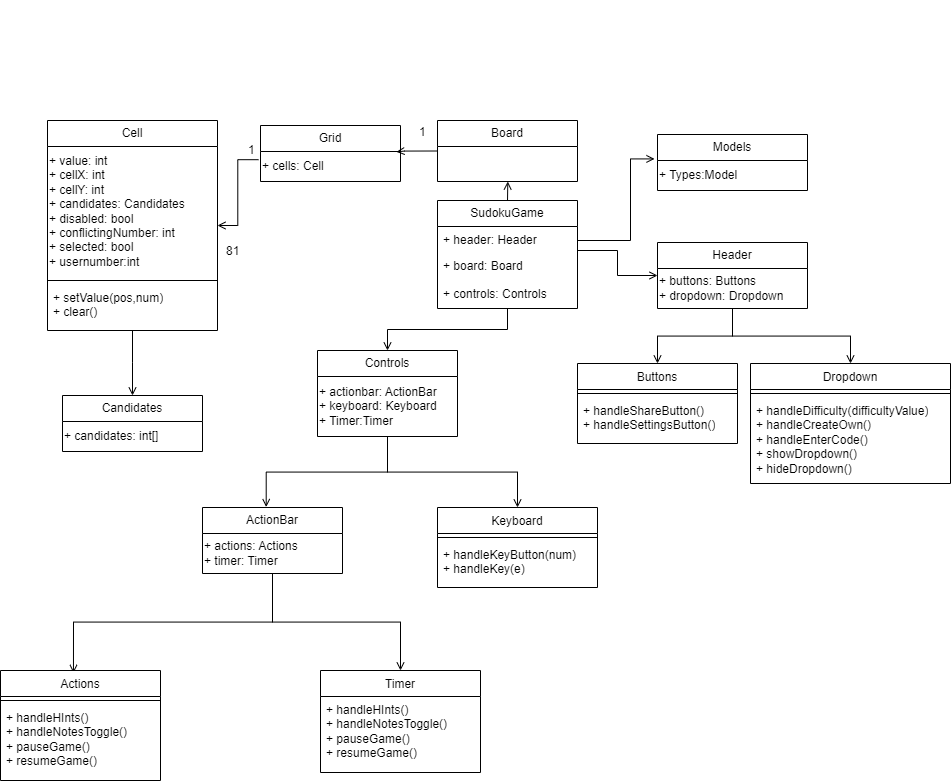

The diagram above was exported from draw.io. Its source (the exported page's mxGraphModel, read from the mxfile embedded in the PNG):
<mxGraphModel dx="2227" dy="2052" grid="1" gridSize="10" guides="1" tooltips="1" connect="1" arrows="1" fold="1" page="1" pageScale="1" pageWidth="827" pageHeight="1169" math="0" shadow="0">
  <root>
    <mxCell id="0" />
    <mxCell id="1" parent="0" />
    <mxCell id="4IN2dYihjy3sliKFYV_c-1" style="edgeStyle=orthogonalEdgeStyle;rounded=0;orthogonalLoop=1;jettySize=auto;html=1;entryX=0.5;entryY=0;entryDx=0;entryDy=0;endArrow=open;endFill=0;" parent="1" source="4IN2dYihjy3sliKFYV_c-2" target="4IN2dYihjy3sliKFYV_c-16" edge="1">
      <mxGeometry relative="1" as="geometry" />
    </mxCell>
    <mxCell id="4IN2dYihjy3sliKFYV_c-2" value="SudokuGame" style="swimlane;fontStyle=0;childLayout=stackLayout;horizontal=1;startSize=26;fillColor=none;horizontalStack=0;resizeParent=1;resizeParentMax=0;resizeLast=0;collapsible=1;marginBottom=0;whiteSpace=wrap;html=1;" parent="1" vertex="1">
      <mxGeometry x="387" y="130" width="140" height="108" as="geometry" />
    </mxCell>
    <mxCell id="4IN2dYihjy3sliKFYV_c-3" value="+ header: Header" style="text;strokeColor=none;fillColor=none;align=left;verticalAlign=top;spacingLeft=4;spacingRight=4;overflow=hidden;rotatable=0;points=[[0,0.5],[1,0.5]];portConstraint=eastwest;whiteSpace=wrap;html=1;" parent="4IN2dYihjy3sliKFYV_c-2" vertex="1">
      <mxGeometry y="26" width="140" height="26" as="geometry" />
    </mxCell>
    <mxCell id="4IN2dYihjy3sliKFYV_c-4" value="+ board: Board" style="text;strokeColor=none;fillColor=none;align=left;verticalAlign=top;spacingLeft=4;spacingRight=4;overflow=hidden;rotatable=0;points=[[0,0.5],[1,0.5]];portConstraint=eastwest;whiteSpace=wrap;html=1;" parent="4IN2dYihjy3sliKFYV_c-2" vertex="1">
      <mxGeometry y="52" width="140" height="28" as="geometry" />
    </mxCell>
    <mxCell id="4IN2dYihjy3sliKFYV_c-5" value="+ controls: Controls" style="text;strokeColor=none;fillColor=none;align=left;verticalAlign=top;spacingLeft=4;spacingRight=4;overflow=hidden;rotatable=0;points=[[0,0.5],[1,0.5]];portConstraint=eastwest;whiteSpace=wrap;html=1;" parent="4IN2dYihjy3sliKFYV_c-2" vertex="1">
      <mxGeometry y="80" width="140" height="28" as="geometry" />
    </mxCell>
    <mxCell id="4IN2dYihjy3sliKFYV_c-6" value="Board" style="swimlane;fontStyle=0;childLayout=stackLayout;horizontal=1;startSize=26;fillColor=none;horizontalStack=0;resizeParent=1;resizeParentMax=0;resizeLast=0;collapsible=1;marginBottom=0;whiteSpace=wrap;html=1;" parent="1" vertex="1">
      <mxGeometry x="387" y="50" width="140" height="61" as="geometry" />
    </mxCell>
    <mxCell id="4IN2dYihjy3sliKFYV_c-8" value="Cell" style="swimlane;fontStyle=0;childLayout=stackLayout;horizontal=1;startSize=26;fillColor=none;horizontalStack=0;resizeParent=1;resizeParentMax=0;resizeLast=0;collapsible=1;marginBottom=0;whiteSpace=wrap;html=1;" parent="1" vertex="1">
      <mxGeometry x="-3" y="50" width="170" height="210" as="geometry" />
    </mxCell>
    <mxCell id="4IN2dYihjy3sliKFYV_c-9" value="&lt;span style=&quot;&quot;&gt;+ value:&amp;nbsp;&lt;/span&gt;&lt;span style=&quot;text-align: center; text-wrap-mode: wrap;&quot;&gt;int&lt;br&gt;&lt;/span&gt;+ cellX: int&lt;br&gt;+ cellY: int&lt;br&gt;+ candidates: Candidates&lt;br&gt;+ disabled: bool&lt;br&gt;+&amp;nbsp;&lt;span style=&quot;text-align: center; text-wrap-mode: wrap;&quot;&gt;&lt;/span&gt;conflictingNumber:&amp;nbsp;&lt;span style=&quot;text-wrap-mode: wrap; text-align: center;&quot;&gt;int&lt;br&gt;+ selected: bool&lt;br&gt;&lt;/span&gt;&lt;div&gt;&lt;span style=&quot;text-wrap-mode: wrap; text-align: center;&quot;&gt;+ usernumber:int&lt;/span&gt;&lt;/div&gt;" style="text;html=1;align=left;verticalAlign=middle;resizable=0;points=[];autosize=1;strokeColor=none;fillColor=none;" parent="4IN2dYihjy3sliKFYV_c-8" vertex="1">
      <mxGeometry y="26" width="170" height="130" as="geometry" />
    </mxCell>
    <mxCell id="4IN2dYihjy3sliKFYV_c-10" value="" style="line;strokeWidth=1;fillColor=none;align=left;verticalAlign=middle;spacingTop=-1;spacingLeft=3;spacingRight=3;rotatable=0;labelPosition=right;points=[];portConstraint=eastwest;strokeColor=inherit;" parent="4IN2dYihjy3sliKFYV_c-8" vertex="1">
      <mxGeometry y="156" width="170" height="8" as="geometry" />
    </mxCell>
    <mxCell id="4IN2dYihjy3sliKFYV_c-11" value="+ setValue(pos,num)&lt;br&gt;+ clear()" style="text;strokeColor=none;fillColor=none;align=left;verticalAlign=top;spacingLeft=4;spacingRight=4;overflow=hidden;rotatable=0;points=[[0,0.5],[1,0.5]];portConstraint=eastwest;whiteSpace=wrap;html=1;" parent="4IN2dYihjy3sliKFYV_c-8" vertex="1">
      <mxGeometry y="164" width="170" height="46" as="geometry" />
    </mxCell>
    <mxCell id="4IN2dYihjy3sliKFYV_c-12" value="Candidates" style="swimlane;fontStyle=0;childLayout=stackLayout;horizontal=1;startSize=26;fillColor=none;horizontalStack=0;resizeParent=1;resizeParentMax=0;resizeLast=0;collapsible=1;marginBottom=0;whiteSpace=wrap;html=1;" parent="1" vertex="1">
      <mxGeometry x="12" y="325" width="140" height="56" as="geometry" />
    </mxCell>
    <mxCell id="4IN2dYihjy3sliKFYV_c-13" value="+ candidates: int[]" style="text;html=1;align=left;verticalAlign=middle;resizable=0;points=[];autosize=1;strokeColor=none;fillColor=none;" parent="4IN2dYihjy3sliKFYV_c-12" vertex="1">
      <mxGeometry y="26" width="140" height="30" as="geometry" />
    </mxCell>
    <mxCell id="4IN2dYihjy3sliKFYV_c-14" style="edgeStyle=orthogonalEdgeStyle;rounded=0;orthogonalLoop=1;jettySize=auto;html=1;endArrow=open;endFill=0;" parent="1" source="4IN2dYihjy3sliKFYV_c-16" target="4IN2dYihjy3sliKFYV_c-40" edge="1">
      <mxGeometry relative="1" as="geometry">
        <mxPoint x="491" y="392" as="targetPoint" />
      </mxGeometry>
    </mxCell>
    <mxCell id="4IN2dYihjy3sliKFYV_c-15" style="edgeStyle=orthogonalEdgeStyle;rounded=0;orthogonalLoop=1;jettySize=auto;html=1;entryX=0;entryY=0.5;entryDx=0;entryDy=0;endArrow=open;endFill=0;exitX=1;exitY=0.5;exitDx=0;exitDy=0;" parent="1" source="4IN2dYihjy3sliKFYV_c-3" target="4IN2dYihjy3sliKFYV_c-22" edge="1">
      <mxGeometry relative="1" as="geometry">
        <Array as="points">
          <mxPoint x="527" y="180" />
          <mxPoint x="567" y="180" />
          <mxPoint x="567" y="205" />
        </Array>
      </mxGeometry>
    </mxCell>
    <mxCell id="4IN2dYihjy3sliKFYV_c-16" value="Controls" style="swimlane;fontStyle=0;childLayout=stackLayout;horizontal=1;startSize=26;fillColor=none;horizontalStack=0;resizeParent=1;resizeParentMax=0;resizeLast=0;collapsible=1;marginBottom=0;whiteSpace=wrap;html=1;" parent="1" vertex="1">
      <mxGeometry x="267" y="280" width="140" height="86" as="geometry" />
    </mxCell>
    <mxCell id="4IN2dYihjy3sliKFYV_c-17" value="+ actionbar: ActionBar&lt;br&gt;+ keyboard: Keyboard&lt;div&gt;+ Timer:Timer&lt;/div&gt;" style="text;html=1;align=left;verticalAlign=middle;resizable=0;points=[];autosize=1;strokeColor=none;fillColor=none;" parent="4IN2dYihjy3sliKFYV_c-16" vertex="1">
      <mxGeometry y="26" width="140" height="60" as="geometry" />
    </mxCell>
    <mxCell id="4IN2dYihjy3sliKFYV_c-18" style="edgeStyle=orthogonalEdgeStyle;rounded=0;orthogonalLoop=1;jettySize=auto;html=1;exitX=0.5;exitY=1;exitDx=0;exitDy=0;entryX=0.456;entryY=0.022;entryDx=0;entryDy=0;endArrow=open;endFill=0;entryPerimeter=0;" parent="1" source="4IN2dYihjy3sliKFYV_c-20" target="4IN2dYihjy3sliKFYV_c-46" edge="1">
      <mxGeometry relative="1" as="geometry">
        <mxPoint x="97" y="500" as="targetPoint" />
      </mxGeometry>
    </mxCell>
    <mxCell id="4IN2dYihjy3sliKFYV_c-19" style="edgeStyle=orthogonalEdgeStyle;rounded=0;orthogonalLoop=1;jettySize=auto;html=1;exitX=0.5;exitY=1;exitDx=0;exitDy=0;entryX=0.5;entryY=0;entryDx=0;entryDy=0;endArrow=open;endFill=0;" parent="1" source="4IN2dYihjy3sliKFYV_c-20" target="4IN2dYihjy3sliKFYV_c-43" edge="1">
      <mxGeometry relative="1" as="geometry">
        <mxPoint x="367" y="500" as="targetPoint" />
      </mxGeometry>
    </mxCell>
    <mxCell id="4IN2dYihjy3sliKFYV_c-20" value="ActionBar" style="swimlane;fontStyle=0;childLayout=stackLayout;horizontal=1;startSize=26;fillColor=none;horizontalStack=0;resizeParent=1;resizeParentMax=0;resizeLast=0;collapsible=1;marginBottom=0;whiteSpace=wrap;html=1;" parent="1" vertex="1">
      <mxGeometry x="152" y="437" width="140" height="66" as="geometry" />
    </mxCell>
    <mxCell id="4IN2dYihjy3sliKFYV_c-21" value="+ actions: Actions&lt;br&gt;+ timer: Timer" style="text;html=1;align=left;verticalAlign=middle;resizable=0;points=[];autosize=1;strokeColor=none;fillColor=none;" parent="4IN2dYihjy3sliKFYV_c-20" vertex="1">
      <mxGeometry y="26" width="140" height="40" as="geometry" />
    </mxCell>
    <mxCell id="4IN2dYihjy3sliKFYV_c-22" value="Header" style="swimlane;fontStyle=0;childLayout=stackLayout;horizontal=1;startSize=26;fillColor=none;horizontalStack=0;resizeParent=1;resizeParentMax=0;resizeLast=0;collapsible=1;marginBottom=0;whiteSpace=wrap;html=1;" parent="1" vertex="1">
      <mxGeometry x="607" y="172" width="150" height="66" as="geometry" />
    </mxCell>
    <mxCell id="4IN2dYihjy3sliKFYV_c-23" value="+ buttons: Buttons&lt;br&gt;+ dropdown: Dropdown" style="text;html=1;align=left;verticalAlign=middle;resizable=0;points=[];autosize=1;strokeColor=none;fillColor=none;" parent="4IN2dYihjy3sliKFYV_c-22" vertex="1">
      <mxGeometry y="26" width="150" height="40" as="geometry" />
    </mxCell>
    <mxCell id="4IN2dYihjy3sliKFYV_c-24" value="" style="endArrow=open;shadow=0;strokeWidth=1;rounded=0;curved=0;endFill=1;edgeStyle=elbowEdgeStyle;elbow=horizontal;exitX=-0.014;exitY=0.273;exitDx=0;exitDy=0;entryX=1;entryY=0.5;entryDx=0;entryDy=0;exitPerimeter=0;" parent="1" source="-AQPgQ3dquWOuJoOgbkL-3" target="4IN2dYihjy3sliKFYV_c-8" edge="1">
      <mxGeometry x="0.5" y="41" relative="1" as="geometry">
        <mxPoint x="167" y="235.55" as="sourcePoint" />
        <mxPoint x="117" y="235.55" as="targetPoint" />
        <mxPoint x="-40" y="32" as="offset" />
      </mxGeometry>
    </mxCell>
    <mxCell id="4IN2dYihjy3sliKFYV_c-25" value="" style="endArrow=open;shadow=0;strokeWidth=1;rounded=0;curved=0;endFill=1;edgeStyle=elbowEdgeStyle;elbow=vertical;exitX=0.5;exitY=1;exitDx=0;exitDy=0;entryX=0.5;entryY=0;entryDx=0;entryDy=0;" parent="1" source="4IN2dYihjy3sliKFYV_c-8" target="4IN2dYihjy3sliKFYV_c-12" edge="1">
      <mxGeometry x="0.5" y="41" relative="1" as="geometry">
        <mxPoint x="207" y="199" as="sourcePoint" />
        <mxPoint x="137" y="199" as="targetPoint" />
        <mxPoint x="-40" y="32" as="offset" />
      </mxGeometry>
    </mxCell>
    <mxCell id="4IN2dYihjy3sliKFYV_c-26" style="edgeStyle=orthogonalEdgeStyle;rounded=0;orthogonalLoop=1;jettySize=auto;html=1;entryX=0.455;entryY=-0.007;entryDx=0;entryDy=0;entryPerimeter=0;endArrow=open;endFill=0;" parent="1" source="4IN2dYihjy3sliKFYV_c-16" target="4IN2dYihjy3sliKFYV_c-20" edge="1">
      <mxGeometry relative="1" as="geometry" />
    </mxCell>
    <mxCell id="4IN2dYihjy3sliKFYV_c-27" value="" style="endArrow=open;shadow=0;strokeWidth=1;rounded=0;curved=0;endFill=1;edgeStyle=elbowEdgeStyle;elbow=horizontal;exitX=0.5;exitY=0;exitDx=0;exitDy=0;entryX=0.5;entryY=1;entryDx=0;entryDy=0;" parent="1" source="4IN2dYihjy3sliKFYV_c-2" target="4IN2dYihjy3sliKFYV_c-6" edge="1">
      <mxGeometry x="0.5" y="41" relative="1" as="geometry">
        <mxPoint x="397" y="88" as="sourcePoint" />
        <mxPoint x="460" y="120" as="targetPoint" />
        <mxPoint x="-40" y="32" as="offset" />
        <Array as="points" />
      </mxGeometry>
    </mxCell>
    <mxCell id="4IN2dYihjy3sliKFYV_c-28" style="edgeStyle=orthogonalEdgeStyle;rounded=0;orthogonalLoop=1;jettySize=auto;html=1;endArrow=open;endFill=0;" parent="1" source="4IN2dYihjy3sliKFYV_c-23" target="4IN2dYihjy3sliKFYV_c-33" edge="1">
      <mxGeometry relative="1" as="geometry">
        <mxPoint x="810" y="237" as="sourcePoint" />
        <mxPoint x="757" y="300" as="targetPoint" />
      </mxGeometry>
    </mxCell>
    <mxCell id="4IN2dYihjy3sliKFYV_c-29" value="1" style="resizable=0;align=left;verticalAlign=bottom;labelBackgroundColor=none;fontSize=12;" parent="1" connectable="0" vertex="1">
      <mxGeometry x="367" y="70" as="geometry" />
    </mxCell>
    <mxCell id="4IN2dYihjy3sliKFYV_c-30" value="81" style="resizable=0;align=left;verticalAlign=bottom;labelBackgroundColor=none;fontSize=12;" parent="1" connectable="0" vertex="1">
      <mxGeometry x="167" y="160" as="geometry">
        <mxPoint x="7" y="29" as="offset" />
      </mxGeometry>
    </mxCell>
    <mxCell id="4IN2dYihjy3sliKFYV_c-31" value="1" style="resizable=0;align=left;verticalAlign=bottom;labelBackgroundColor=none;fontSize=12;" parent="1" connectable="0" vertex="1">
      <mxGeometry x="407" y="-70" as="geometry">
        <mxPoint x="-211" y="158" as="offset" />
      </mxGeometry>
    </mxCell>
    <mxCell id="4IN2dYihjy3sliKFYV_c-32" value="" style="resizable=0;align=left;verticalAlign=bottom;labelBackgroundColor=none;fontSize=12;" parent="1" connectable="0" vertex="1">
      <mxGeometry x="247" y="205" as="geometry">
        <mxPoint x="-176" y="114" as="offset" />
      </mxGeometry>
    </mxCell>
    <mxCell id="4IN2dYihjy3sliKFYV_c-33" value="&lt;span style=&quot;font-weight: 400;&quot;&gt;Dropdown&lt;/span&gt;" style="swimlane;fontStyle=1;align=center;verticalAlign=top;childLayout=stackLayout;horizontal=1;startSize=26;horizontalStack=0;resizeParent=1;resizeParentMax=0;resizeLast=0;collapsible=1;marginBottom=0;whiteSpace=wrap;html=1;" parent="1" vertex="1">
      <mxGeometry x="700" y="293" width="200" height="120" as="geometry" />
    </mxCell>
    <mxCell id="4IN2dYihjy3sliKFYV_c-34" value="" style="line;strokeWidth=1;fillColor=none;align=left;verticalAlign=middle;spacingTop=-1;spacingLeft=3;spacingRight=3;rotatable=0;labelPosition=right;points=[];portConstraint=eastwest;strokeColor=inherit;" parent="4IN2dYihjy3sliKFYV_c-33" vertex="1">
      <mxGeometry y="26" width="200" height="8" as="geometry" />
    </mxCell>
    <mxCell id="4IN2dYihjy3sliKFYV_c-35" value="+ handleDifficulty(difficultyValue)&lt;br&gt;+ handleCreateOwn()&lt;br&gt;+ handleEnterCode()&lt;br&gt;+ showDropdown()&lt;br&gt;+ hideDropdown()" style="text;strokeColor=none;fillColor=none;align=left;verticalAlign=top;spacingLeft=4;spacingRight=4;overflow=hidden;rotatable=0;points=[[0,0.5],[1,0.5]];portConstraint=eastwest;whiteSpace=wrap;html=1;" parent="4IN2dYihjy3sliKFYV_c-33" vertex="1">
      <mxGeometry y="34" width="200" height="86" as="geometry" />
    </mxCell>
    <mxCell id="4IN2dYihjy3sliKFYV_c-36" value="&lt;span style=&quot;font-weight: 400;&quot;&gt;Buttons&lt;/span&gt;" style="swimlane;fontStyle=1;align=center;verticalAlign=top;childLayout=stackLayout;horizontal=1;startSize=26;horizontalStack=0;resizeParent=1;resizeParentMax=0;resizeLast=0;collapsible=1;marginBottom=0;whiteSpace=wrap;html=1;" parent="1" vertex="1">
      <mxGeometry x="527" y="293" width="160" height="80" as="geometry" />
    </mxCell>
    <mxCell id="4IN2dYihjy3sliKFYV_c-37" value="" style="line;strokeWidth=1;fillColor=none;align=left;verticalAlign=middle;spacingTop=-1;spacingLeft=3;spacingRight=3;rotatable=0;labelPosition=right;points=[];portConstraint=eastwest;strokeColor=inherit;" parent="4IN2dYihjy3sliKFYV_c-36" vertex="1">
      <mxGeometry y="26" width="160" height="8" as="geometry" />
    </mxCell>
    <mxCell id="4IN2dYihjy3sliKFYV_c-38" value="+ handleShareButton()&lt;br&gt;+ handleSettingsButton()" style="text;strokeColor=none;fillColor=none;align=left;verticalAlign=top;spacingLeft=4;spacingRight=4;overflow=hidden;rotatable=0;points=[[0,0.5],[1,0.5]];portConstraint=eastwest;whiteSpace=wrap;html=1;" parent="4IN2dYihjy3sliKFYV_c-36" vertex="1">
      <mxGeometry y="34" width="160" height="46" as="geometry" />
    </mxCell>
    <mxCell id="4IN2dYihjy3sliKFYV_c-39" style="edgeStyle=orthogonalEdgeStyle;rounded=0;orthogonalLoop=1;jettySize=auto;html=1;endArrow=open;endFill=0;" parent="1" source="4IN2dYihjy3sliKFYV_c-23" target="4IN2dYihjy3sliKFYV_c-36" edge="1">
      <mxGeometry relative="1" as="geometry">
        <mxPoint x="692" y="248" as="sourcePoint" />
        <mxPoint x="790" y="303" as="targetPoint" />
      </mxGeometry>
    </mxCell>
    <mxCell id="4IN2dYihjy3sliKFYV_c-40" value="&lt;span style=&quot;font-weight: 400;&quot;&gt;Keyboard&lt;/span&gt;" style="swimlane;fontStyle=1;align=center;verticalAlign=top;childLayout=stackLayout;horizontal=1;startSize=26;horizontalStack=0;resizeParent=1;resizeParentMax=0;resizeLast=0;collapsible=1;marginBottom=0;whiteSpace=wrap;html=1;" parent="1" vertex="1">
      <mxGeometry x="387" y="437" width="160" height="80" as="geometry" />
    </mxCell>
    <mxCell id="4IN2dYihjy3sliKFYV_c-41" value="" style="line;strokeWidth=1;fillColor=none;align=left;verticalAlign=middle;spacingTop=-1;spacingLeft=3;spacingRight=3;rotatable=0;labelPosition=right;points=[];portConstraint=eastwest;strokeColor=inherit;" parent="4IN2dYihjy3sliKFYV_c-40" vertex="1">
      <mxGeometry y="26" width="160" height="8" as="geometry" />
    </mxCell>
    <mxCell id="4IN2dYihjy3sliKFYV_c-42" value="+ handleKeyButton(num)&lt;br&gt;+ handleKey(e)" style="text;strokeColor=none;fillColor=none;align=left;verticalAlign=top;spacingLeft=4;spacingRight=4;overflow=hidden;rotatable=0;points=[[0,0.5],[1,0.5]];portConstraint=eastwest;whiteSpace=wrap;html=1;" parent="4IN2dYihjy3sliKFYV_c-40" vertex="1">
      <mxGeometry y="34" width="160" height="46" as="geometry" />
    </mxCell>
    <mxCell id="4IN2dYihjy3sliKFYV_c-43" value="&lt;span style=&quot;font-weight: 400;&quot;&gt;Timer&lt;/span&gt;" style="swimlane;fontStyle=1;align=center;verticalAlign=top;childLayout=stackLayout;horizontal=1;startSize=26;horizontalStack=0;resizeParent=1;resizeParentMax=0;resizeLast=0;collapsible=1;marginBottom=0;whiteSpace=wrap;html=1;" parent="1" vertex="1">
      <mxGeometry x="270" y="600" width="160" height="102" as="geometry" />
    </mxCell>
    <mxCell id="-AQPgQ3dquWOuJoOgbkL-5" value="+ handleHInts()&lt;div&gt;+ handleNotesToggle()&lt;/div&gt;&lt;div&gt;+ pauseGame()&lt;br&gt;+ resumeGame()&lt;br&gt;&lt;/div&gt;" style="text;strokeColor=none;fillColor=none;align=left;verticalAlign=top;spacingLeft=4;spacingRight=4;overflow=hidden;rotatable=0;points=[[0,0.5],[1,0.5]];portConstraint=eastwest;whiteSpace=wrap;html=1;" vertex="1" parent="4IN2dYihjy3sliKFYV_c-43">
      <mxGeometry y="26" width="160" height="76" as="geometry" />
    </mxCell>
    <mxCell id="4IN2dYihjy3sliKFYV_c-46" value="&lt;span style=&quot;font-weight: 400;&quot;&gt;Actions&lt;/span&gt;" style="swimlane;fontStyle=1;align=center;verticalAlign=top;childLayout=stackLayout;horizontal=1;startSize=26;horizontalStack=0;resizeParent=1;resizeParentMax=0;resizeLast=0;collapsible=1;marginBottom=0;whiteSpace=wrap;html=1;" parent="1" vertex="1">
      <mxGeometry x="-50" y="600" width="160" height="110" as="geometry" />
    </mxCell>
    <mxCell id="4IN2dYihjy3sliKFYV_c-47" value="" style="line;strokeWidth=1;fillColor=none;align=left;verticalAlign=middle;spacingTop=-1;spacingLeft=3;spacingRight=3;rotatable=0;labelPosition=right;points=[];portConstraint=eastwest;strokeColor=inherit;" parent="4IN2dYihjy3sliKFYV_c-46" vertex="1">
      <mxGeometry y="26" width="160" height="8" as="geometry" />
    </mxCell>
    <mxCell id="4IN2dYihjy3sliKFYV_c-48" value="+ handleHInts()&lt;div&gt;+ handleNotesToggle()&lt;/div&gt;&lt;div&gt;+ pauseGame()&lt;br&gt;+ resumeGame()&lt;br&gt;&lt;/div&gt;" style="text;strokeColor=none;fillColor=none;align=left;verticalAlign=top;spacingLeft=4;spacingRight=4;overflow=hidden;rotatable=0;points=[[0,0.5],[1,0.5]];portConstraint=eastwest;whiteSpace=wrap;html=1;" parent="4IN2dYihjy3sliKFYV_c-46" vertex="1">
      <mxGeometry y="34" width="160" height="76" as="geometry" />
    </mxCell>
    <mxCell id="4IN2dYihjy3sliKFYV_c-50" value="Models" style="swimlane;fontStyle=0;childLayout=stackLayout;horizontal=1;startSize=26;fillColor=none;horizontalStack=0;resizeParent=1;resizeParentMax=0;resizeLast=0;collapsible=1;marginBottom=0;whiteSpace=wrap;html=1;" parent="1" vertex="1">
      <mxGeometry x="607" y="64" width="150" height="56" as="geometry" />
    </mxCell>
    <mxCell id="4IN2dYihjy3sliKFYV_c-51" value="+ Types:Model" style="text;html=1;align=left;verticalAlign=middle;resizable=0;points=[];autosize=1;strokeColor=none;fillColor=none;" parent="4IN2dYihjy3sliKFYV_c-50" vertex="1">
      <mxGeometry y="26" width="150" height="30" as="geometry" />
    </mxCell>
    <mxCell id="4IN2dYihjy3sliKFYV_c-53" style="edgeStyle=orthogonalEdgeStyle;rounded=0;orthogonalLoop=1;jettySize=auto;html=1;entryX=-0.02;entryY=-0.053;entryDx=0;entryDy=0;entryPerimeter=0;endArrow=open;endFill=0;" parent="1" source="4IN2dYihjy3sliKFYV_c-2" target="4IN2dYihjy3sliKFYV_c-51" edge="1">
      <mxGeometry relative="1" as="geometry">
        <Array as="points">
          <mxPoint x="580" y="170" />
          <mxPoint x="580" y="88" />
        </Array>
      </mxGeometry>
    </mxCell>
    <mxCell id="-AQPgQ3dquWOuJoOgbkL-2" value="Grid" style="swimlane;fontStyle=0;childLayout=stackLayout;horizontal=1;startSize=26;fillColor=none;horizontalStack=0;resizeParent=1;resizeParentMax=0;resizeLast=0;collapsible=1;marginBottom=0;whiteSpace=wrap;html=1;" vertex="1" parent="1">
      <mxGeometry x="210" y="55" width="140" height="56" as="geometry" />
    </mxCell>
    <mxCell id="-AQPgQ3dquWOuJoOgbkL-3" value="&lt;div&gt;+ cells: Cell&lt;/div&gt;" style="text;html=1;align=left;verticalAlign=middle;resizable=0;points=[];autosize=1;strokeColor=none;fillColor=none;" vertex="1" parent="-AQPgQ3dquWOuJoOgbkL-2">
      <mxGeometry y="26" width="140" height="30" as="geometry" />
    </mxCell>
    <mxCell id="-AQPgQ3dquWOuJoOgbkL-4" style="edgeStyle=orthogonalEdgeStyle;rounded=0;orthogonalLoop=1;jettySize=auto;html=1;exitX=0;exitY=0.5;exitDx=0;exitDy=0;entryX=0.971;entryY=0.011;entryDx=0;entryDy=0;entryPerimeter=0;endArrow=open;endFill=0;" edge="1" parent="1" source="4IN2dYihjy3sliKFYV_c-6" target="-AQPgQ3dquWOuJoOgbkL-3">
      <mxGeometry relative="1" as="geometry">
        <Array as="points">
          <mxPoint x="354" y="81" />
        </Array>
      </mxGeometry>
    </mxCell>
  </root>
</mxGraphModel>